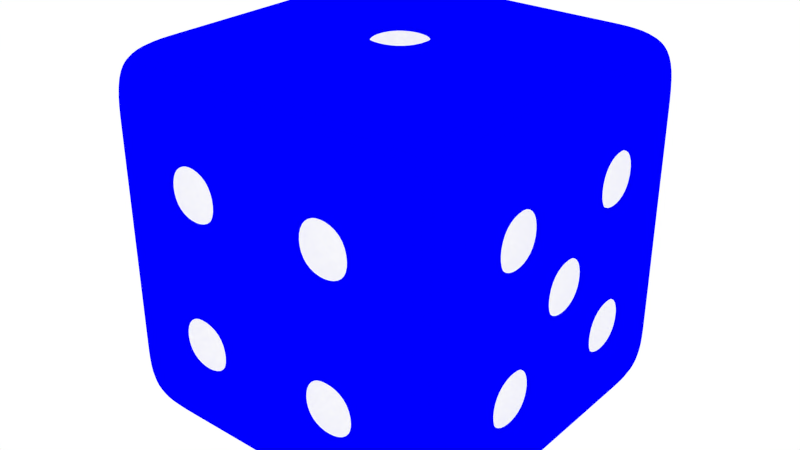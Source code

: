 # Source: Die.blend  (saved by Blender 2.81.16; exported with 4.5.12 LTS)
import bpy
from mathutils import Matrix  # noqa: F401  (used for matrix-valued properties, if any)

bpy.ops.wm.read_factory_settings(use_empty=True)
scene = bpy.context.scene
scene.name = 'Scene'

# ---- collections
col_collection_1 = bpy.data.collections.new('Collection 1'); scene.collection.children.link(col_collection_1)

# ---- materials (node trees are filled in below, after node groups)
mat_material_003 = bpy.data.materials.new('Material.003')
mat_material_003.alpha_threshold = 0.0
mat_material_003.use_transparent_shadow = False
mat_material_003.diffuse_color = (0.0, 0.0, 1.0, 1.0)
mat_material_003.roughness = 0.5
mat_material_003.line_color = (0.0, 0.0, 0.0, 0.5)
mat_material_001 = bpy.data.materials.new('Material.001')
mat_material_001.alpha_threshold = 0.0
mat_material_001.use_transparent_shadow = False
mat_material_001.diffuse_color = (1.0, 1.0, 1.0, 1.0)
mat_material_001.roughness = 0.5
mat_material_001.line_color = (0.0, 0.0, 0.0, 1.0)

# ---- material node trees

# ---- world
world_world = bpy.data.worlds.new('World'); scene.world = world_world
world_world.color = (1.0, 1.0, 1.0)
world_world.use_sun_shadow = False
world_world.sun_shadow_jitter_overblur = 0.0
world_world.cycles.sampling_method = 'MANUAL'
world_world.cycles.sample_map_resolution = 256

# ---- meshes
me_cube_005 = bpy.data.meshes.new('Cube.005')
me_cube_005.from_pydata([(1.0, 1.0, -1.0), (1.0, -1.0, -1.0), (-1.0, -1.0, -1.0), (-1.0, 1.0, -1.0), (1.0, 1.0, 1.0), (1.0, -1.0, 1.0), (-1.0, -1.0, 1.0), (-1.0, 1.0, 1.0), (1.0, 0.6, -1.0), (1.0, 0.2, -1.0), (1.0, -0.2, -1.0), (1.0, -0.6, -1.0), (0.6, 1.0, -1.0), (0.2, 1.0, -1.0), (-0.2, 1.0, -1.0), (-0.6, 1.0, -1.0), (1.0, 1.0, -0.6), (1.0, 1.0, -0.2), (1.0, 1.0, 0.2), (1.0, 1.0, 0.6), (0.6, -1.0, -1.0), (0.2, -1.0, -1.0), (-0.2, -1.0, -1.0), (-0.6, -1.0, -1.0), (1.0, -1.0, -0.6), (1.0, -1.0, -0.2), (1.0, -1.0, 0.2), (1.0, -1.0, 0.6), (-1.0, -0.6, -1.0), (-1.0, -0.2, -1.0), (-1.0, 0.2, -1.0), (-1.0, 0.6, -1.0), (-1.0, -1.0, -0.6), (-1.0, -1.0, -0.2), (-1.0, -1.0, 0.2), (-1.0, -1.0, 0.6), (-1.0, 1.0, -0.6), (-1.0, 1.0, -0.2), (-1.0, 1.0, 0.2), (-1.0, 1.0, 0.6), (1.0, 0.6, 1.0), (1.0, 0.2, 1.0), (1.0, -0.2, 1.0), (1.0, -0.6, 1.0), (0.6, 1.0, 1.0), (0.2, 1.0, 1.0), (-0.2, 1.0, 1.0), (-0.6, 1.0, 1.0), (0.6, -1.0, 1.0), (0.2, -1.0, 1.0), (-0.2, -1.0, 1.0), (-0.6, -1.0, 1.0), (-1.0, -0.6, 1.0), (-1.0, -0.2, 1.0), (-1.0, 0.2, 1.0), (-1.0, 0.6, 1.0), (0.6, 0.6, -1.0), (0.6, 0.2, -1.0), (0.6, -0.2, -1.0), (0.6, -0.6, -1.0), (0.2, 0.6, -1.0), (0.2, 0.2, -1.0), (0.2, -0.2, -1.0), (0.2, -0.6, -1.0), (-0.2, 0.6, -1.0), (-0.2, 0.2, -1.0), (-0.2, -0.2, -1.0), (-0.2, -0.6, -1.0), (-0.6, 0.6, -1.0), (-0.6, 0.2, -1.0), (-0.6, -0.2, -1.0), (-0.6, -0.6, -1.0), (0.6, 0.6, 1.0), (0.2, 0.6, 1.0), (-0.2, 0.6, 1.0), (-0.6, 0.6, 1.0), (0.6, 0.2, 1.0), (0.2, 0.2, 1.0), (-0.2, 0.2, 1.0), (-0.6, 0.2, 1.0), (0.6, -0.2, 1.0), (0.2, -0.2, 1.0), (-0.2, -0.2, 1.0), (-0.6, -0.2, 1.0), (0.6, -0.6, 1.0), (0.2, -0.6, 1.0), (-0.2, -0.6, 1.0), (-0.6, -0.6, 1.0), (1.0, 0.6, -0.6), (1.0, 0.6, -0.2), (1.0, 0.6, 0.2), (1.0, 0.6, 0.6), (1.0, 0.2, -0.6), (1.0, 0.2, -0.2), (1.0, 0.2, 0.2), (1.0, 0.2, 0.6), (1.0, -0.2, -0.6), (1.0, -0.2, -0.2), (1.0, -0.2, 0.2), (1.0, -0.2, 0.6), (1.0, -0.6, -0.6), (1.0, -0.6, -0.2), (1.0, -0.6, 0.2), (1.0, -0.6, 0.6), (0.6, -1.0, -0.6), (0.6, -1.0, -0.2), (0.6, -1.0, 0.2), (0.6, -1.0, 0.6), (0.2, -1.0, -0.6), (0.2, -1.0, -0.2), (0.2, -1.0, 0.2), (0.2, -1.0, 0.6), (-0.2, -1.0, -0.6), (-0.2, -1.0, -0.2), (-0.2, -1.0, 0.2), (-0.2, -1.0, 0.6), (-0.6, -1.0, -0.6), (-0.6, -1.0, -0.2), (-0.6, -1.0, 0.2), (-0.6, -1.0, 0.6), (-1.0, -0.6, -0.6), (-1.0, -0.6, -0.2), (-1.0, -0.6, 0.2), (-1.0, -0.6, 0.6), (-1.0, -0.2, -0.6), (-1.0, -0.2, -0.2), (-1.0, -0.2, 0.2), (-1.0, -0.2, 0.6), (-1.0, 0.2, -0.6), (-1.0, 0.2, -0.2), (-1.0, 0.2, 0.2), (-1.0, 0.2, 0.6), (-1.0, 0.6, -0.6), (-1.0, 0.6, -0.2), (-1.0, 0.6, 0.2), (-1.0, 0.6, 0.6), (0.6, 1.0, 0.6), (0.6, 1.0, 0.2), (0.6, 1.0, -0.2), (0.6, 1.0, -0.6), (0.2, 1.0, 0.6), (0.2, 1.0, 0.2), (0.2, 1.0, -0.2), (0.2, 1.0, -0.6), (-0.2, 1.0, 0.6), (-0.2, 1.0, 0.2), (-0.2, 1.0, -0.2), (-0.2, 1.0, -0.6), (-0.6, 1.0, 0.6), (-0.6, 1.0, 0.2), (-0.6, 1.0, -0.2), (-0.6, 1.0, -0.6), (1.0, -0.26, -0.54), (1.0, -0.54, -0.54), (1.0, -0.54, -0.26), (1.0, -0.26, -0.26), (1.0, -0.54, 0.26), (1.0, -0.26, 0.26), (1.0, -0.54, 0.54), (1.0, -0.26, 0.54), (1.0, 0.26, -0.54), (1.0, 0.54, -0.54), (1.0, 0.26, -0.26), (1.0, 0.54, -0.26), (1.0, 0.26, 0.26), (1.0, 0.54, 0.26), (1.0, 0.26, 0.54), (1.0, 0.54, 0.54), (1.0, 0.14, -0.14), (1.0, -0.14, -0.14), (1.0, -0.14, 0.14), (1.0, 0.14, 0.14), (0.14, -0.14, 1.0), (0.14, 0.14, 1.0), (-0.14, -0.14, 1.0), (-0.14, 0.14, 1.0), (-0.26, -1.0, -0.54), (-0.54, -1.0, -0.54), (-0.54, -1.0, -0.26), (-0.26, -1.0, -0.26), (-0.26, -1.0, 0.26), (-0.54, -1.0, 0.26), (-0.54, -1.0, 0.54), (-0.26, -1.0, 0.54), (0.54, -1.0, -0.54), (0.26, -1.0, -0.54), (0.26, -1.0, -0.26), (0.54, -1.0, -0.26), (0.54, -1.0, 0.26), (0.26, -1.0, 0.26), (0.26, -1.0, 0.54), (0.54, -1.0, 0.54), (-1.0, 0.26, 0.26), (-1.0, 0.54, 0.26), (-1.0, 0.54, 0.54), (-1.0, 0.26, 0.54), (-1.0, -0.54, -0.54), (-1.0, -0.26, -0.54), (-1.0, -0.26, -0.26), (-1.0, -0.54, -0.26), (-0.26, 1.0, 0.54), (-0.54, 1.0, 0.54), (-0.54, 1.0, 0.26), (-0.26, 1.0, 0.26), (0.14, 1.0, 0.14), (-0.14, 1.0, 0.14), (-0.14, 1.0, -0.14), (0.14, 1.0, -0.14), (0.54, 1.0, -0.26), (0.26, 1.0, -0.26), (0.26, 1.0, -0.54), (0.54, 1.0, -0.54), (0.54, 0.54, -1.0), (0.26, 0.54, -1.0), (0.26, 0.26, -1.0), (0.54, 0.26, -1.0), (0.54, 0.14, -1.0), (0.26, 0.14, -1.0), (0.26, -0.14, -1.0), (0.54, -0.14, -1.0), (0.54, -0.26, -1.0), (0.26, -0.26, -1.0), (0.26, -0.54, -1.0), (0.54, -0.54, -1.0), (-0.26, 0.54, -1.0), (-0.54, 0.54, -1.0), (-0.54, 0.26, -1.0), (-0.26, 0.26, -1.0), (-0.26, 0.14, -1.0), (-0.54, 0.14, -1.0), (-0.54, -0.14, -1.0), (-0.26, -0.14, -1.0), (-0.26, -0.26, -1.0), (-0.54, -0.26, -1.0), (-0.54, -0.54, -1.0), (-0.26, -0.54, -1.0), (-0.26, -0.26, -0.8484), (-0.26, -0.54, -0.8484), (-0.54, -0.54, -0.8484), (-0.54, -0.26, -0.8484), (-0.26, 0.14, -0.8484), (-0.26, -0.14, -0.8484), (-0.54, -0.14, -0.8484), (-0.54, 0.14, -0.8484), (-0.26, 0.54, -0.8484), (-0.26, 0.26, -0.8484), (-0.54, 0.26, -0.8484), (-0.54, 0.54, -0.8484), (0.54, -0.26, -0.8484), (0.54, -0.54, -0.8484), (0.26, -0.54, -0.8484), (0.26, -0.26, -0.8484), (0.54, 0.14, -0.8484), (0.54, -0.14, -0.8484), (0.26, -0.14, -0.8484), (0.26, 0.14, -0.8484), (0.54, 0.54, -0.8484), (0.54, 0.26, -0.8484), (0.26, 0.26, -0.8484), (0.26, 0.54, -0.8484), (0.54, 0.8269, -0.26), (0.54, 0.8269, -0.54), (0.26, 0.8269, -0.54), (0.26, 0.8269, -0.26), (0.14, 0.828, 0.14), (0.14, 0.828, -0.14), (-0.14, 0.828, -0.14), (-0.14, 0.828, 0.14), (-0.26, 0.828, 0.54), (-0.26, 0.828, 0.26), (-0.54, 0.828, 0.26), (-0.54, 0.828, 0.54), (-0.8418, -0.54, -0.54), (-0.8418, -0.54, -0.26), (-0.8418, -0.26, -0.26), (-0.8418, -0.26, -0.54), (-0.8418, 0.26, 0.26), (-0.8418, 0.26, 0.54), (-0.8418, 0.54, 0.54), (-0.8418, 0.54, 0.26), (0.54, -0.836, 0.26), (0.54, -0.836, 0.54), (0.54, -0.836, -0.54), (0.54, -0.836, -0.26), (0.26, -0.836, 0.54), (0.26, -0.836, 0.26), (0.26, -0.836, -0.26), (0.26, -0.836, -0.54), (-0.26, -0.836, 0.26), (-0.26, -0.836, 0.54), (-0.26, -0.836, -0.54), (-0.26, -0.836, -0.26), (-0.54, -0.836, 0.54), (-0.54, -0.836, 0.26), (-0.54, -0.836, -0.26), (-0.54, -0.836, -0.54), (0.14, 0.14, 0.825), (-0.14, 0.14, 0.825), (-0.14, -0.14, 0.825), (0.14, -0.14, 0.825), (0.8297, 0.14, -0.14), (0.8297, 0.14, 0.14), (0.8297, -0.14, 0.14), (0.8297, -0.14, -0.14), (0.8297, 0.54, 0.26), (0.8297, 0.54, 0.54), (0.8297, 0.54, -0.54), (0.8297, 0.54, -0.26), (0.8297, 0.26, 0.54), (0.8297, 0.26, 0.26), (0.8297, 0.26, -0.26), (0.8297, 0.26, -0.54), (0.8297, -0.26, 0.26), (0.8297, -0.26, 0.54), (0.8297, -0.26, -0.54), (0.8297, -0.26, -0.26), (0.8297, -0.54, 0.54), (0.8297, -0.54, 0.26), (0.8297, -0.54, -0.26), (0.8297, -0.54, -0.54)], [], [(11, 1, 20, 59), (10, 11, 59, 58), (9, 10, 58, 57), (8, 9, 57, 56), (0, 8, 56, 12), (59, 20, 21, 63), (12, 56, 60, 13), (63, 21, 22, 67), (62, 63, 67, 66), (61, 62, 66, 65), (60, 61, 65, 64), (13, 60, 64, 14), (67, 22, 23, 71), (14, 64, 68, 15), (71, 23, 2, 28), (70, 71, 28, 29), (69, 70, 29, 30), (68, 69, 30, 31), (15, 68, 31, 3), (47, 7, 55, 75), (46, 47, 75, 74), (45, 46, 74, 73), (44, 45, 73, 72), (4, 44, 72, 40), (75, 55, 54, 79), (74, 75, 79, 78), (73, 74, 78, 77), (72, 73, 77, 76), (40, 72, 76, 41), (79, 54, 53, 83), (78, 79, 83, 82), (76, 77, 81, 80), (41, 76, 80, 42), (83, 53, 52, 87), (82, 83, 87, 86), (81, 82, 86, 85), (80, 81, 85, 84), (42, 80, 84, 43), (87, 52, 6, 51), (86, 87, 51, 50), (85, 86, 50, 49), (84, 85, 49, 48), (43, 84, 48, 5), (19, 4, 40, 91), (18, 19, 91, 90), (17, 18, 90, 89), (16, 17, 89, 88), (0, 16, 88, 8), (91, 40, 41, 95), (89, 90, 94, 93), (8, 88, 92, 9), (95, 41, 42, 99), (94, 95, 99, 98), (92, 93, 97, 96), (9, 92, 96, 10), (99, 42, 43, 103), (97, 98, 102, 101), (10, 96, 100, 11), (103, 43, 5, 27), (102, 103, 27, 26), (101, 102, 26, 25), (100, 101, 25, 24), (11, 100, 24, 1), (27, 5, 48, 107), (26, 27, 107, 106), (25, 26, 106, 105), (24, 25, 105, 104), (1, 24, 104, 20), (107, 48, 49, 111), (105, 106, 110, 109), (20, 104, 108, 21), (111, 49, 50, 115), (110, 111, 115, 114), (109, 110, 114, 113), (108, 109, 113, 112), (21, 108, 112, 22), (115, 50, 51, 119), (113, 114, 118, 117), (22, 112, 116, 23), (119, 51, 6, 35), (118, 119, 35, 34), (117, 118, 34, 33), (116, 117, 33, 32), (23, 116, 32, 2), (35, 6, 52, 123), (34, 35, 123, 122), (33, 34, 122, 121), (32, 33, 121, 120), (2, 32, 120, 28), (123, 52, 53, 127), (122, 123, 127, 126), (121, 122, 126, 125), (28, 120, 124, 29), (127, 53, 54, 131), (126, 127, 131, 130), (125, 126, 130, 129), (124, 125, 129, 128), (29, 124, 128, 30), (131, 54, 55, 135), (129, 130, 134, 133), (128, 129, 133, 132), (30, 128, 132, 31), (135, 55, 7, 39), (134, 135, 39, 38), (133, 134, 38, 37), (132, 133, 37, 36), (31, 132, 36, 3), (16, 0, 12, 139), (17, 16, 139, 138), (18, 17, 138, 137), (19, 18, 137, 136), (4, 19, 136, 44), (139, 12, 13, 143), (137, 138, 142, 141), (136, 137, 141, 140), (44, 136, 140, 45), (143, 13, 14, 147), (142, 143, 147, 146), (140, 141, 145, 144), (45, 140, 144, 46), (147, 14, 15, 151), (146, 147, 151, 150), (145, 146, 150, 149), (46, 144, 148, 47), (151, 15, 3, 36), (150, 151, 36, 37), (149, 150, 37, 38), (148, 149, 38, 39), (47, 148, 39, 7), (100, 96, 152, 153), (101, 100, 153, 154), (97, 101, 154, 155), (102, 98, 157, 156), (103, 102, 156, 158), (99, 103, 158, 159), (96, 97, 155, 152), (98, 99, 159, 157), (92, 88, 161, 160), (93, 92, 160, 162), (89, 93, 162, 163), (94, 90, 165, 164), (95, 94, 164, 166), (91, 95, 166, 167), (88, 89, 163, 161), (90, 91, 167, 165), (97, 93, 168, 169), (98, 97, 169, 170), (94, 98, 170, 171), (93, 94, 171, 168), (81, 77, 173, 172), (82, 81, 172, 174), (78, 82, 174, 175), (77, 78, 175, 173), (116, 112, 176, 177), (117, 116, 177, 178), (113, 117, 178, 179), (118, 114, 180, 181), (119, 118, 181, 182), (115, 119, 182, 183), (112, 113, 179, 176), (114, 115, 183, 180), (108, 104, 184, 185), (109, 108, 185, 186), (105, 109, 186, 187), (110, 106, 188, 189), (111, 110, 189, 190), (107, 111, 190, 191), (104, 105, 187, 184), (106, 107, 191, 188), (134, 130, 192, 193), (135, 134, 193, 194), (131, 135, 194, 195), (130, 131, 195, 192), (124, 120, 196, 197), (125, 124, 197, 198), (121, 125, 198, 199), (120, 121, 199, 196), (148, 144, 200, 201), (149, 148, 201, 202), (145, 149, 202, 203), (144, 145, 203, 200), (145, 141, 204, 205), (146, 145, 205, 206), (142, 146, 206, 207), (141, 142, 207, 204), (142, 138, 208, 209), (143, 142, 209, 210), (139, 143, 210, 211), (138, 139, 211, 208), (60, 56, 212, 213), (61, 60, 213, 214), (57, 61, 214, 215), (56, 57, 215, 212), (61, 57, 216, 217), (62, 61, 217, 218), (58, 62, 218, 219), (57, 58, 219, 216), (62, 58, 220, 221), (63, 62, 221, 222), (59, 63, 222, 223), (58, 59, 223, 220), (68, 64, 224, 225), (69, 68, 225, 226), (65, 69, 226, 227), (64, 65, 227, 224), (69, 65, 228, 229), (70, 69, 229, 230), (66, 70, 230, 231), (65, 66, 231, 228), (70, 66, 232, 233), (71, 70, 233, 234), (67, 71, 234, 235), (66, 67, 235, 232), (232, 235, 237, 236), (235, 234, 238, 237), (234, 233, 239, 238), (233, 232, 236, 239), (228, 231, 241, 240), (231, 230, 242, 241), (230, 229, 243, 242), (229, 228, 240, 243), (224, 227, 245, 244), (227, 226, 246, 245), (226, 225, 247, 246), (225, 224, 244, 247), (220, 223, 249, 248), (223, 222, 250, 249), (222, 221, 251, 250), (221, 220, 248, 251), (216, 219, 253, 252), (219, 218, 254, 253), (218, 217, 255, 254), (217, 216, 252, 255), (212, 215, 257, 256), (215, 214, 258, 257), (214, 213, 259, 258), (213, 212, 256, 259), (208, 211, 261, 260), (211, 210, 262, 261), (210, 209, 263, 262), (209, 208, 260, 263), (204, 207, 265, 264), (207, 206, 266, 265), (206, 205, 267, 266), (205, 204, 264, 267), (200, 203, 269, 268), (203, 202, 270, 269), (202, 201, 271, 270), (201, 200, 268, 271), (196, 199, 273, 272), (199, 198, 274, 273), (198, 197, 275, 274), (197, 196, 272, 275), (192, 195, 277, 276), (195, 194, 278, 277), (194, 193, 279, 278), (193, 192, 276, 279), (188, 191, 281, 280), (184, 187, 283, 282), (191, 190, 284, 281), (190, 189, 285, 284), (189, 188, 280, 285), (187, 186, 286, 283), (186, 185, 287, 286), (185, 184, 282, 287), (180, 183, 289, 288), (176, 179, 291, 290), (183, 182, 292, 289), (182, 181, 293, 292), (181, 180, 288, 293), (179, 178, 294, 291), (178, 177, 295, 294), (177, 176, 290, 295), (173, 175, 297, 296), (175, 174, 298, 297), (174, 172, 299, 298), (172, 173, 296, 299), (168, 171, 301, 300), (171, 170, 302, 301), (170, 169, 303, 302), (169, 168, 300, 303), (165, 167, 305, 304), (161, 163, 307, 306), (167, 166, 308, 305), (166, 164, 309, 308), (164, 165, 304, 309), (163, 162, 310, 307), (162, 160, 311, 310), (160, 161, 306, 311), (157, 159, 313, 312), (152, 155, 315, 314), (159, 158, 316, 313), (158, 156, 317, 316), (156, 157, 312, 317), (155, 154, 318, 315), (154, 153, 319, 318), (153, 152, 314, 319), (236, 237, 238, 239), (240, 241, 242, 243), (244, 245, 246, 247), (248, 249, 250, 251), (252, 253, 254, 255), (256, 257, 258, 259), (260, 261, 262, 263), (264, 265, 266, 267), (268, 269, 270, 271), (272, 273, 274, 275), (276, 277, 278, 279), (280, 281, 284, 285), (282, 283, 286, 287), (288, 289, 292, 293), (290, 291, 294, 295), (296, 297, 298, 299), (300, 301, 302, 303), (304, 305, 308, 309), (306, 307, 310, 311), (312, 313, 316, 317), (314, 315, 318, 319)])
me_cube_005.polygons.foreach_set('use_smooth', [True] * 318)
me_cube_005.polygons.foreach_set('material_index', [0, 0, 0, 0, 0, 0, 0, 0, 0, 0, 0, 0, 0, 0, 0, 0, 0, 0, 0, 0, 0, 0, 0, 0, 0, 0, 0, 0, 0, 0, 0, 0, 0, 0, 0, 0, 0, 0, 0, 0, 0, 0, 0, 0, 0, 0, 0, 0, 0, 0, 0, 0, 0, 0, 0, 0, 0, 0, 0, 0, 0, 0, 0, 0, 0, 0, 0, 0, 0, 0, 0, 0, 0, 0, 0, 0, 0, 0, 0, 0, 0, 0, 0, 0, 0, 0, 0, 0, 0, 0, 0, 0, 0, 0, 0, 0, 0, 0, 0, 0, 0, 0, 0, 0, 0, 0, 0, 0, 0, 0, 0, 0, 0, 0, 0, 0, 0, 0, 0, 0, 0, 0, 0, 0, 0, 0, 0, 0, 0, 0, 0, 0, 0, 0, 0, 0, 0, 0, 0, 0, 0, 0, 0, 0, 0, 0, 0, 0, 0, 0, 0, 0, 0, 0, 0, 0, 0, 0, 0, 0, 0, 0, 0, 0, 0, 0, 0, 0, 0, 0, 0, 0, 0, 0, 0, 0, 0, 0, 0, 0, 0, 0, 0, 0, 0, 0, 0, 0, 0, 0, 0, 0, 0, 0, 0, 0, 0, 0, 0, 0, 0, 0, 0, 0, 0, 0, 0, 0, 0, 0, 0, 0, 0, 1, 1, 1, 1, 1, 1, 1, 1, 1, 1, 1, 1, 1, 1, 1, 1, 1, 1, 1, 1, 1, 1, 1, 1, 1, 1, 1, 1, 1, 1, 1, 1, 1, 1, 1, 1, 1, 1, 1, 1, 1, 1, 1, 1, 1, 1, 1, 1, 1, 1, 1, 1, 1, 1, 1, 1, 1, 1, 1, 1, 1, 1, 1, 1, 1, 1, 1, 1, 1, 1, 1, 1, 1, 1, 1, 1, 1, 1, 1, 1, 1, 1, 1, 1, 1, 1, 1, 1, 1, 1, 1, 1, 1, 1, 1, 1, 1, 1, 1, 1, 1, 1, 1, 1, 1])
me_cube_005.materials.append(mat_material_003)
me_cube_005.materials.append(mat_material_001)
me_cube_005.use_remesh_preserve_volume = False
me_cube_005.use_remesh_preserve_attributes = False
me_cube_005.use_mirror_vertex_groups = False
me_cube_005.update()

# ---- objects
ob_cube_005 = bpy.data.objects.new('Cube.005', me_cube_005)

# ---- transforms, parenting, visibility, modifiers, constraints
ob_cube_005.location = (0.0, 0.0, 0.0)
ob_cube_005.lock_rotations_4d = False
ob_cube_005.empty_display_type = 'ARROWS'
ob_cube_005.lineart.crease_threshold = 0.0
_m = ob_cube_005.modifiers.new('Subsurf', 'SUBSURF')
_m.uv_smooth = 'PRESERVE_CORNERS'
_m.levels = 3
_m.render_levels = 3
_m.show_only_control_edges = False

# ---- collection membership
col_collection_1.objects.link(ob_cube_005)

# ---- scene / render settings (as saved in the file)
scene.frame_start = 1; scene.frame_end = 116; scene.frame_set(83)
scene.render.engine = 'BLENDER_EEVEE_NEXT'
scene.render.image_settings.color_mode = 'RGB'
scene.render.image_settings.compression = 100
scene.render.dither_intensity = 0.0
scene.render.bake_margin = 2
scene.render.bake_bias = 0.0
scene.cycles.use_denoising = False
scene.cycles.samples = 10
scene.cycles.sampling_pattern = 'TABULATED_SOBOL'
scene.cycles.light_sampling_threshold = 0.0
scene.cycles.use_adaptive_sampling = False
scene.cycles.use_light_tree = False
scene.cycles.blur_glossy = 0.0
scene.cycles.volume_bounces = 1
scene.cycles.pixel_filter_type = 'GAUSSIAN'
scene.cycles.sample_clamp_indirect = 0.0
scene.view_settings.view_transform = 'Standard'
bpy.context.view_layer.update()

# ---- added for rendering (the .blend has no active camera): camera
cam_auto = bpy.data.cameras.new('AutoCamera')
cam_auto.lens = 50.0
cam_auto.sensor_width = 36.0
cam_auto.clip_end = 1000.0
ob_auto_camera = bpy.data.objects.new('AutoCamera', cam_auto)
scene.collection.objects.link(ob_auto_camera)
ob_auto_camera.location = (3.20507, -3.84609, 2.56406)
ob_auto_camera.rotation_euler = (1.09748, -7.21219e-08, 0.694738)
scene.camera = ob_auto_camera
bpy.context.view_layer.update()

